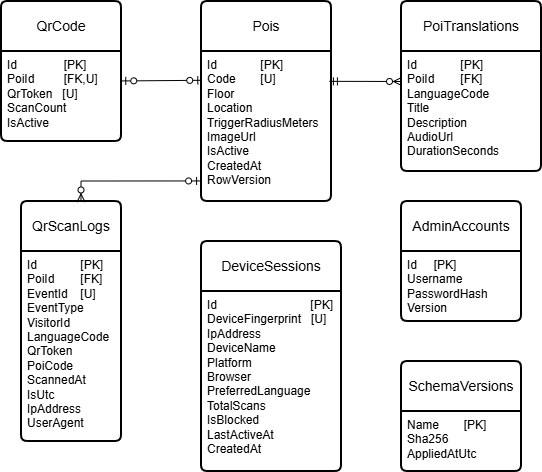

The diagram above was exported from draw.io. Its source (the exported page's mxGraphModel, read from the mxfile embedded in the PNG):
<mxGraphModel dx="966" dy="525" grid="1" gridSize="10" guides="1" tooltips="1" connect="1" arrows="1" fold="1" page="1" pageScale="1" pageWidth="827" pageHeight="1169" math="0" shadow="0">
  <root>
    <mxCell id="0" />
    <mxCell id="1" parent="0" />
    <mxCell id="J-JCz0_y17HyrdqExOqm-56" parent="1" style="swimlane;childLayout=stackLayout;horizontal=1;startSize=50;horizontalStack=0;rounded=1;fontSize=14;fontStyle=0;strokeWidth=2;resizeParent=0;resizeLast=1;shadow=0;dashed=0;align=center;arcSize=4;whiteSpace=wrap;html=1;" value="QrCode" vertex="1">
      <mxGeometry height="140" width="120" x="160" y="80" as="geometry" />
    </mxCell>
    <mxCell id="J-JCz0_y17HyrdqExOqm-57" parent="J-JCz0_y17HyrdqExOqm-56" style="align=left;strokeColor=none;fillColor=none;spacingLeft=4;spacingRight=4;fontSize=12;verticalAlign=top;rotatable=0;part=1;html=1;whiteSpace=wrap;" value="Id &lt;span style=&quot;white-space: pre;&quot;&gt;&#09;&lt;/span&gt;&lt;span style=&quot;white-space: pre;&quot;&gt;&#09;&lt;/span&gt;&amp;nbsp;[PK]&lt;div&gt;PoiId &lt;span style=&quot;white-space: pre;&quot;&gt;&#09;&lt;/span&gt;&amp;nbsp;[FK,U]&lt;/div&gt;&lt;div&gt;QrToken&amp;nbsp; &amp;nbsp;[U]&lt;/div&gt;&lt;div&gt;ScanCount&lt;/div&gt;&lt;div&gt;IsActive&lt;/div&gt;" vertex="1">
      <mxGeometry height="90" width="120" y="50" as="geometry" />
    </mxCell>
    <mxCell id="J-JCz0_y17HyrdqExOqm-58" parent="1" style="swimlane;childLayout=stackLayout;horizontal=1;startSize=50;horizontalStack=0;rounded=1;fontSize=14;fontStyle=0;strokeWidth=2;resizeParent=0;resizeLast=1;shadow=0;dashed=0;align=center;arcSize=4;whiteSpace=wrap;html=1;" value="Pois" vertex="1">
      <mxGeometry height="200" width="130" x="360" y="80" as="geometry" />
    </mxCell>
    <mxCell id="J-JCz0_y17HyrdqExOqm-59" parent="J-JCz0_y17HyrdqExOqm-58" style="align=left;strokeColor=none;fillColor=none;spacingLeft=4;spacingRight=4;fontSize=12;verticalAlign=top;rotatable=0;part=1;html=1;whiteSpace=wrap;" value="Id &lt;span style=&quot;white-space: pre;&quot;&gt;&#09;&lt;/span&gt;&lt;span style=&quot;white-space: pre;&quot;&gt;&#09;&lt;/span&gt;[PK]&lt;div&gt;Code&lt;span style=&quot;white-space: pre;&quot;&gt;&#09;&lt;/span&gt;[U]&lt;/div&gt;&lt;div&gt;Floor&lt;/div&gt;&lt;div&gt;Location&lt;/div&gt;&lt;div&gt;TriggerRadiusMeters&lt;/div&gt;&lt;div&gt;ImageUrl&lt;/div&gt;&lt;div&gt;IsActive&lt;/div&gt;&lt;div&gt;CreatedAt&lt;/div&gt;&lt;div&gt;RowVersion&lt;/div&gt;" vertex="1">
      <mxGeometry height="150" width="130" y="50" as="geometry" />
    </mxCell>
    <mxCell id="J-JCz0_y17HyrdqExOqm-60" parent="1" style="swimlane;childLayout=stackLayout;horizontal=1;startSize=50;horizontalStack=0;rounded=1;fontSize=14;fontStyle=0;strokeWidth=2;resizeParent=0;resizeLast=1;shadow=0;dashed=0;align=center;arcSize=4;whiteSpace=wrap;html=1;" value="PoiTranslations" vertex="1">
      <mxGeometry height="170" width="140" x="560" y="80" as="geometry" />
    </mxCell>
    <mxCell id="J-JCz0_y17HyrdqExOqm-61" parent="J-JCz0_y17HyrdqExOqm-60" style="align=left;strokeColor=none;fillColor=none;spacingLeft=4;spacingRight=4;fontSize=12;verticalAlign=top;rotatable=0;part=1;html=1;whiteSpace=wrap;" value="Id &lt;span style=&quot;white-space: pre;&quot;&gt;&#09;&lt;/span&gt;&lt;span style=&quot;white-space: pre;&quot;&gt;&#09;&lt;/span&gt;[PK]&lt;div&gt;PoiId&lt;span style=&quot;white-space: pre;&quot;&gt;&#09;&lt;/span&gt;[FK]&lt;/div&gt;&lt;div&gt;LanguageCode&lt;/div&gt;&lt;div&gt;Title&lt;/div&gt;&lt;div&gt;Description&lt;/div&gt;&lt;div&gt;AudioUrl&lt;/div&gt;&lt;div&gt;DurationSeconds&lt;/div&gt;" vertex="1">
      <mxGeometry height="120" width="140" y="50" as="geometry" />
    </mxCell>
    <mxCell id="J-JCz0_y17HyrdqExOqm-62" parent="1" style="swimlane;childLayout=stackLayout;horizontal=1;startSize=50;horizontalStack=0;rounded=1;fontSize=14;fontStyle=0;strokeWidth=2;resizeParent=0;resizeLast=1;shadow=0;dashed=0;align=center;arcSize=4;whiteSpace=wrap;html=1;" value="QrScanLogs" vertex="1">
      <mxGeometry height="240" width="100" x="180" y="280" as="geometry" />
    </mxCell>
    <mxCell id="J-JCz0_y17HyrdqExOqm-63" parent="J-JCz0_y17HyrdqExOqm-62" style="align=left;strokeColor=none;fillColor=none;spacingLeft=4;spacingRight=4;fontSize=12;verticalAlign=top;rotatable=0;part=1;html=1;whiteSpace=wrap;" value="Id&lt;span style=&quot;white-space: pre;&quot;&gt;&#09;&lt;/span&gt; &lt;span style=&quot;white-space: pre;&quot;&gt;&#09;&lt;/span&gt;[PK]&lt;div&gt;PoiId&lt;span style=&quot;white-space: pre;&quot;&gt;&#09;&lt;/span&gt;[FK]&lt;/div&gt;&lt;div&gt;EventId&lt;span style=&quot;white-space: pre;&quot;&gt;&#09;&lt;/span&gt;[U]&lt;/div&gt;&lt;div&gt;EventType&lt;/div&gt;&lt;div&gt;VisitorId&lt;/div&gt;&lt;div&gt;LanguageCode&lt;/div&gt;&lt;div&gt;QrToken&lt;/div&gt;&lt;div&gt;PoiCode&lt;/div&gt;&lt;div&gt;ScannedAt&lt;/div&gt;&lt;div&gt;IsUtc&lt;/div&gt;&lt;div&gt;IpAddress&lt;/div&gt;&lt;div&gt;UserAgent&lt;/div&gt;" vertex="1">
      <mxGeometry height="190" width="100" y="50" as="geometry" />
    </mxCell>
    <mxCell id="J-JCz0_y17HyrdqExOqm-64" parent="1" style="swimlane;childLayout=stackLayout;horizontal=1;startSize=50;horizontalStack=0;rounded=1;fontSize=14;fontStyle=0;strokeWidth=2;resizeParent=0;resizeLast=1;shadow=0;dashed=0;align=center;arcSize=4;whiteSpace=wrap;html=1;" value="DeviceSessions" vertex="1">
      <mxGeometry height="230" width="140" x="360" y="320" as="geometry" />
    </mxCell>
    <mxCell id="J-JCz0_y17HyrdqExOqm-65" parent="J-JCz0_y17HyrdqExOqm-64" style="align=left;strokeColor=none;fillColor=none;spacingLeft=4;spacingRight=4;fontSize=12;verticalAlign=top;rotatable=0;part=1;html=1;whiteSpace=wrap;" value="Id&lt;span style=&quot;white-space: pre;&quot;&gt;&#09;&lt;/span&gt;&lt;span style=&quot;white-space: pre;&quot;&gt;&#09;&lt;/span&gt; &lt;span style=&quot;white-space: pre;&quot;&gt;&#09;&lt;/span&gt;&amp;nbsp; &amp;nbsp; &amp;nbsp; &amp;nbsp;[PK]&lt;div&gt;DeviceFingerprint&amp;nbsp; &amp;nbsp;[U]&lt;/div&gt;&lt;div&gt;IpAddress&lt;/div&gt;&lt;div&gt;DeviceName&lt;/div&gt;&lt;div&gt;Platform&lt;/div&gt;&lt;div&gt;Browser&lt;/div&gt;&lt;div&gt;PreferredLanguage&lt;/div&gt;&lt;div&gt;TotalScans&lt;/div&gt;&lt;div&gt;IsBlocked&lt;/div&gt;&lt;div&gt;LastActiveAt&lt;/div&gt;&lt;div&gt;CreatedAt&lt;/div&gt;" vertex="1">
      <mxGeometry height="180" width="140" y="50" as="geometry" />
    </mxCell>
    <mxCell id="J-JCz0_y17HyrdqExOqm-66" parent="1" style="swimlane;childLayout=stackLayout;horizontal=1;startSize=50;horizontalStack=0;rounded=1;fontSize=14;fontStyle=0;strokeWidth=2;resizeParent=0;resizeLast=1;shadow=0;dashed=0;align=center;arcSize=4;whiteSpace=wrap;html=1;" value="AdminAccounts" vertex="1">
      <mxGeometry height="120" width="120" x="560" y="280" as="geometry" />
    </mxCell>
    <mxCell id="J-JCz0_y17HyrdqExOqm-67" parent="J-JCz0_y17HyrdqExOqm-66" style="align=left;strokeColor=none;fillColor=none;spacingLeft=4;spacingRight=4;fontSize=12;verticalAlign=top;rotatable=0;part=1;html=1;whiteSpace=wrap;" value="Id &lt;span style=&quot;white-space: pre;&quot;&gt;&#09;&lt;/span&gt;[PK]&lt;div&gt;Username&lt;/div&gt;&lt;div&gt;PasswordHash&lt;/div&gt;&lt;div&gt;Version&lt;/div&gt;" vertex="1">
      <mxGeometry height="70" width="120" y="50" as="geometry" />
    </mxCell>
    <mxCell id="J-JCz0_y17HyrdqExOqm-68" parent="1" style="swimlane;childLayout=stackLayout;horizontal=1;startSize=50;horizontalStack=0;rounded=1;fontSize=14;fontStyle=0;strokeWidth=2;resizeParent=0;resizeLast=1;shadow=0;dashed=0;align=center;arcSize=4;whiteSpace=wrap;html=1;" value="SchemaVersions" vertex="1">
      <mxGeometry height="110" width="120" x="560" y="440" as="geometry" />
    </mxCell>
    <mxCell id="J-JCz0_y17HyrdqExOqm-69" parent="J-JCz0_y17HyrdqExOqm-68" style="align=left;strokeColor=none;fillColor=none;spacingLeft=4;spacingRight=4;fontSize=12;verticalAlign=top;rotatable=0;part=1;html=1;whiteSpace=wrap;" value="Name&lt;span style=&quot;white-space: pre;&quot;&gt;&#09;&lt;/span&gt; [PK]&lt;div&gt;Sha256&lt;/div&gt;&lt;div&gt;AppliedAtUtc&lt;/div&gt;" vertex="1">
      <mxGeometry height="60" width="120" y="50" as="geometry" />
    </mxCell>
    <mxCell id="J-JCz0_y17HyrdqExOqm-71" edge="1" parent="1" source="J-JCz0_y17HyrdqExOqm-59" style="fontSize=12;html=1;endArrow=ERzeroToOne;startArrow=ERzeroToOne;rounded=0;defaultLabelBackgroundColor=page;labelPadding=0 4;endFill=0;exitX=0.002;exitY=0.192;exitDx=0;exitDy=0;exitPerimeter=0;entryX=1.002;entryY=0.327;entryDx=0;entryDy=0;entryPerimeter=0;" target="J-JCz0_y17HyrdqExOqm-57" value="">
      <mxGeometry height="100" relative="1" width="100" as="geometry">
        <mxPoint x="320" y="248.35" as="sourcePoint" />
        <mxPoint x="250" y="248.35" as="targetPoint" />
      </mxGeometry>
    </mxCell>
    <mxCell id="J-JCz0_y17HyrdqExOqm-72" edge="1" parent="1" source="J-JCz0_y17HyrdqExOqm-59" style="edgeStyle=orthogonalEdgeStyle;fontSize=12;html=1;endArrow=ERzeroToMany;startArrow=ERzeroToOne;rounded=0;defaultLabelBackgroundColor=page;labelPadding=0 4;entryX=0.595;entryY=0.002;entryDx=0;entryDy=0;exitX=-0.007;exitY=0.863;exitDx=0;exitDy=0;exitPerimeter=0;entryPerimeter=0;" target="J-JCz0_y17HyrdqExOqm-62" value="">
      <mxGeometry height="100" relative="1" width="100" x="0.0522" as="geometry">
        <mxPoint x="390" y="270" as="sourcePoint" />
        <mxPoint x="300" y="370" as="targetPoint" />
      </mxGeometry>
    </mxCell>
    <mxCell id="J-JCz0_y17HyrdqExOqm-73" edge="1" parent="1" source="J-JCz0_y17HyrdqExOqm-59" style="edgeStyle=orthogonalEdgeStyle;fontSize=12;html=1;endArrow=ERzeroToMany;startArrow=ERmandOne;rounded=0;defaultLabelBackgroundColor=page;labelPadding=0 4;endFill=0;startFill=0;entryX=0;entryY=0.25;entryDx=0;entryDy=0;exitX=0.984;exitY=0.199;exitDx=0;exitDy=0;exitPerimeter=0;" target="J-JCz0_y17HyrdqExOqm-61" value="">
      <mxGeometry height="100" relative="1" width="100" x="-0.6333" as="geometry">
        <Array as="points" />
        <mxPoint x="530" y="330" as="sourcePoint" />
        <mxPoint x="600" y="270" as="targetPoint" />
      </mxGeometry>
    </mxCell>
  </root>
</mxGraphModel>